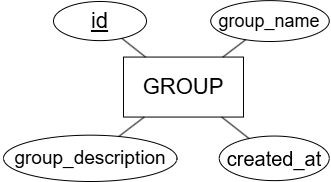

The diagram above was exported from draw.io. Its source (the exported page's mxGraphModel, read from the mxfile embedded in the PNG):
<mxGraphModel dx="1175" dy="687" grid="1" gridSize="10" guides="1" tooltips="1" connect="1" arrows="1" fold="1" page="1" pageScale="1" pageWidth="3300" pageHeight="4681" math="0" shadow="0">
  <root>
    <mxCell id="0" />
    <mxCell id="1" parent="0" />
    <mxCell id="eZEQzJpoxFegiJevOiYL-1" value="GROUP" style="rounded=0;whiteSpace=wrap;html=1;fontSize=22;" vertex="1" parent="1">
      <mxGeometry x="650" y="225.56" width="120" height="60" as="geometry" />
    </mxCell>
    <mxCell id="eZEQzJpoxFegiJevOiYL-2" value="&lt;u&gt;id&lt;/u&gt;" style="ellipse;whiteSpace=wrap;html=1;fontStyle=0;fontSize=22;" vertex="1" parent="1">
      <mxGeometry x="580" y="170" width="93" height="39.12" as="geometry" />
    </mxCell>
    <mxCell id="eZEQzJpoxFegiJevOiYL-3" value="group_name" style="ellipse;whiteSpace=wrap;html=1;fontStyle=0;fontSize=18;" vertex="1" parent="1">
      <mxGeometry x="737.25" y="169.12" width="118.5" height="40.88" as="geometry" />
    </mxCell>
    <mxCell id="eZEQzJpoxFegiJevOiYL-4" value="" style="endArrow=none;html=1;rounded=0;" edge="1" parent="1" source="eZEQzJpoxFegiJevOiYL-1" target="eZEQzJpoxFegiJevOiYL-2">
      <mxGeometry width="50" height="50" relative="1" as="geometry">
        <mxPoint x="940" y="274.56" as="sourcePoint" />
        <mxPoint x="990" y="224.56" as="targetPoint" />
      </mxGeometry>
    </mxCell>
    <mxCell id="eZEQzJpoxFegiJevOiYL-5" value="" style="endArrow=none;html=1;rounded=0;" edge="1" parent="1" source="eZEQzJpoxFegiJevOiYL-1" target="eZEQzJpoxFegiJevOiYL-3">
      <mxGeometry width="50" height="50" relative="1" as="geometry">
        <mxPoint x="940" y="274.56" as="sourcePoint" />
        <mxPoint x="990" y="224.56" as="targetPoint" />
      </mxGeometry>
    </mxCell>
    <mxCell id="eZEQzJpoxFegiJevOiYL-6" value="group_description" style="ellipse;whiteSpace=wrap;html=1;fontStyle=0;fontSize=19;" vertex="1" parent="1">
      <mxGeometry x="530" y="303.68" width="173.5" height="46.32" as="geometry" />
    </mxCell>
    <mxCell id="eZEQzJpoxFegiJevOiYL-7" value="" style="endArrow=none;html=1;rounded=0;" edge="1" parent="1" source="eZEQzJpoxFegiJevOiYL-6" target="eZEQzJpoxFegiJevOiYL-1">
      <mxGeometry width="50" height="50" relative="1" as="geometry">
        <mxPoint x="860" y="244.56" as="sourcePoint" />
        <mxPoint x="910" y="194.56" as="targetPoint" />
      </mxGeometry>
    </mxCell>
    <mxCell id="eZEQzJpoxFegiJevOiYL-8" value="created_at" style="ellipse;whiteSpace=wrap;html=1;fontStyle=0;fontSize=20;" vertex="1" parent="1">
      <mxGeometry x="745.75" y="304.56" width="110" height="44.56" as="geometry" />
    </mxCell>
    <mxCell id="eZEQzJpoxFegiJevOiYL-9" value="" style="endArrow=none;html=1;rounded=0;" edge="1" parent="1" source="eZEQzJpoxFegiJevOiYL-1" target="eZEQzJpoxFegiJevOiYL-8">
      <mxGeometry width="50" height="50" relative="1" as="geometry">
        <mxPoint x="830" y="304.56" as="sourcePoint" />
        <mxPoint x="880" y="254.56" as="targetPoint" />
      </mxGeometry>
    </mxCell>
  </root>
</mxGraphModel>